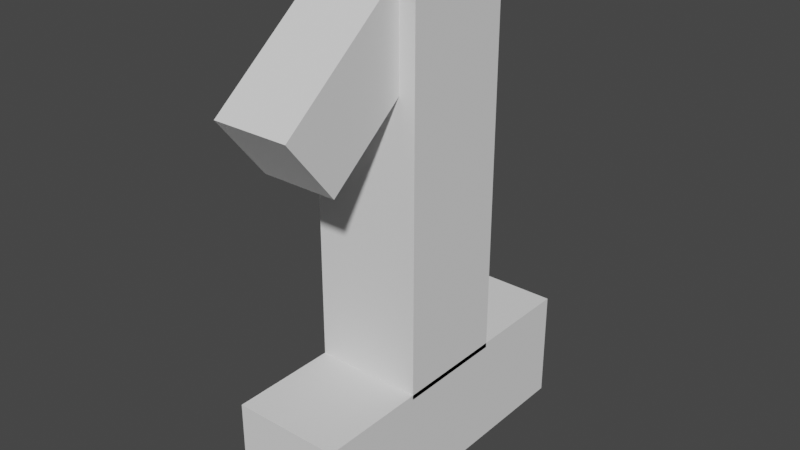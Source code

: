 # Source: 1.blend  (saved by Blender 2.80.75; exported with 4.5.12 LTS)
import bpy
from mathutils import Matrix  # noqa: F401  (used for matrix-valued properties, if any)

bpy.ops.wm.read_factory_settings(use_empty=True)
scene = bpy.context.scene
scene.name = 'Scene'

# ---- collections
col_collection = bpy.data.collections.new('Collection'); scene.collection.children.link(col_collection)

# ---- world
world_world = bpy.data.worlds.new('World'); scene.world = world_world
world_world.use_nodes = True; world_world.node_tree.nodes.clear()
_N = world_world.node_tree.nodes; _L = world_world.node_tree.links
n0 = _N.new('ShaderNodeOutputWorld'); n0.name = 'World Output'; n0.location = (300, 300)
n1 = _N.new('ShaderNodeBackground'); n1.name = 'Background'; n1.location = (10, 300)
n1.inputs[0].default_value = (0.05088, 0.05088, 0.05088, 1.0)
_L.new(n1.outputs[0], n0.inputs[0])
n0.is_active_output = True
world_world.color = (0.05088, 0.05088, 0.05088)
world_world.use_sun_shadow = False
world_world.sun_shadow_jitter_overblur = 0.0

# ---- meshes
me_cube_005 = bpy.data.meshes.new('Cube.005')
me_cube_005.from_pydata([(-1.0, -1.0, -1.0), (-1.0, -1.0, 1.0), (-1.0, 1.0, -1.0), (-1.0, 1.0, 1.0), (1.0, -1.0, -1.0), (1.0, -1.0, 1.0), (1.0, 1.0, -1.0), (1.0, 1.0, 1.0)], [], [(0, 1, 3, 2), (2, 3, 7, 6), (6, 7, 5, 4), (4, 5, 1, 0), (2, 6, 4, 0), (7, 3, 1, 5)])
_uv = me_cube_005.uv_layers.new(name='UVMap')
_uv.uv.foreach_set('vector', [0.375, 0.0, 0.625, 0.0, 0.625, 0.25, 0.375, 0.25, 0.375, 0.25, 0.625, 0.25, 0.625, 0.5, 0.375, 0.5, 0.375, 0.5, 0.625, 0.5, 0.625, 0.75, 0.375, 0.75, 0.375, 0.75, 0.625, 0.75, 0.625, 1.0, 0.375, 1.0, 0.125, 0.5, 0.375, 0.5, 0.375, 0.75, 0.125, 0.75, 0.625, 0.5, 0.875, 0.5, 0.875, 0.75, 0.625, 0.75])
me_cube_005.use_remesh_preserve_volume = False
me_cube_005.use_remesh_preserve_attributes = False
me_cube_005.use_mirror_vertex_groups = False
me_cube_005.update()
me_cube_006 = bpy.data.meshes.new('Cube.006')
me_cube_006.from_pydata([(-1.0, -1.0, -1.0), (-1.0, -1.0, 1.0), (-1.0, 1.0, -1.0), (-1.0, 1.0, 1.0), (1.0, -1.0, -1.0), (1.0, -1.0, 1.0), (1.0, 1.0, -1.0), (1.0, 1.0, 1.0)], [], [(0, 1, 3, 2), (2, 3, 7, 6), (6, 7, 5, 4), (4, 5, 1, 0), (2, 6, 4, 0), (7, 3, 1, 5)])
_uv = me_cube_006.uv_layers.new(name='UVMap')
_uv.uv.foreach_set('vector', [0.375, 0.0, 0.625, 0.0, 0.625, 0.25, 0.375, 0.25, 0.375, 0.25, 0.625, 0.25, 0.625, 0.5, 0.375, 0.5, 0.375, 0.5, 0.625, 0.5, 0.625, 0.75, 0.375, 0.75, 0.375, 0.75, 0.625, 0.75, 0.625, 1.0, 0.375, 1.0, 0.125, 0.5, 0.375, 0.5, 0.375, 0.75, 0.125, 0.75, 0.625, 0.5, 0.875, 0.5, 0.875, 0.75, 0.625, 0.75])
me_cube_006.use_remesh_preserve_volume = False
me_cube_006.use_remesh_preserve_attributes = False
me_cube_006.use_mirror_vertex_groups = False
me_cube_006.update()
me_cube_007 = bpy.data.meshes.new('Cube.007')
me_cube_007.from_pydata([(-1.0, -1.0, -1.0), (-1.0, -1.0, 1.0), (-1.0, 1.0, -1.0), (-1.0, 1.0, 1.0), (1.0, -1.0, -1.0), (1.0, -1.0, 1.0), (1.0, 1.0, -1.0), (1.0, 1.0, 1.0)], [], [(0, 1, 3, 2), (2, 3, 7, 6), (6, 7, 5, 4), (4, 5, 1, 0), (2, 6, 4, 0), (7, 3, 1, 5)])
_uv = me_cube_007.uv_layers.new(name='UVMap')
_uv.uv.foreach_set('vector', [0.375, 0.0, 0.625, 0.0, 0.625, 0.25, 0.375, 0.25, 0.375, 0.25, 0.625, 0.25, 0.625, 0.5, 0.375, 0.5, 0.375, 0.5, 0.625, 0.5, 0.625, 0.75, 0.375, 0.75, 0.375, 0.75, 0.625, 0.75, 0.625, 1.0, 0.375, 1.0, 0.125, 0.5, 0.375, 0.5, 0.375, 0.75, 0.125, 0.75, 0.625, 0.5, 0.875, 0.5, 0.875, 0.75, 0.625, 0.75])
me_cube_007.use_remesh_preserve_volume = False
me_cube_007.use_remesh_preserve_attributes = False
me_cube_007.use_mirror_vertex_groups = False
me_cube_007.update()

# ---- objects
ob_cube = bpy.data.objects.new('Cube', me_cube_005)
ob_cube_001 = bpy.data.objects.new('Cube.001', me_cube_006)
ob_cube_002 = bpy.data.objects.new('Cube.002', me_cube_007)

# ---- transforms, parenting, visibility, modifiers, constraints
ob_cube.location = (0.0, 0.0, 0.0)
ob_cube.scale = (0.2783, 0.2886, 1.0)
ob_cube.lineart.crease_threshold = 0.0
ob_cube_001.location = (0.0, 0.0, -1.264)
ob_cube_001.rotation_euler = (1.571, 0.0, 0.0)
ob_cube_001.scale = (0.2783, 0.2886, 0.8446)
ob_cube_001.lineart.crease_threshold = 0.0
ob_cube_002.location = (0.0, -0.48, 0.5795)
ob_cube_002.rotation_euler = (2.243, -0.0, 0.0)
ob_cube_002.scale = (0.1948, 0.2021, 0.4291)
ob_cube_002.lineart.crease_threshold = 0.0

# ---- collection membership
col_collection.objects.link(ob_cube)
col_collection.objects.link(ob_cube_001)
col_collection.objects.link(ob_cube_002)

# ---- scene / render settings (as saved in the file)
scene.frame_start = 1; scene.frame_end = 250; scene.frame_set(1)
scene.render.engine = 'BLENDER_EEVEE_NEXT'
scene.cycles.use_denoising = False
scene.cycles.samples = 128
scene.cycles.sampling_pattern = 'TABULATED_SOBOL'
scene.cycles.use_adaptive_sampling = False
scene.cycles.use_light_tree = False
scene.view_settings.view_transform = 'Filmic'
bpy.context.view_layer.update()

# ---- added for rendering (the .blend has no active camera and no usable light): camera, sun
cam_auto = bpy.data.cameras.new('AutoCamera')
cam_auto.lens = 50.0
cam_auto.sensor_width = 36.0
cam_auto.clip_end = 1000.0
ob_auto_camera = bpy.data.objects.new('AutoCamera', cam_auto)
scene.collection.objects.link(ob_auto_camera)
ob_auto_camera.location = (2.93194, -3.56681, 2.07151)
ob_auto_camera.rotation_euler = (1.09748, -7.21219e-08, 0.694738)
scene.camera = ob_auto_camera
light_auto_sun = bpy.data.lights.new('AutoSun', 'SUN')
light_auto_sun.energy = 3.0
light_auto_sun.angle = 0.0523599
ob_auto_sun = bpy.data.objects.new('AutoSun', light_auto_sun)
scene.collection.objects.link(ob_auto_sun)
ob_auto_sun.rotation_euler = (0.872665, 0.174533, 0.523599)
bpy.context.view_layer.update()
